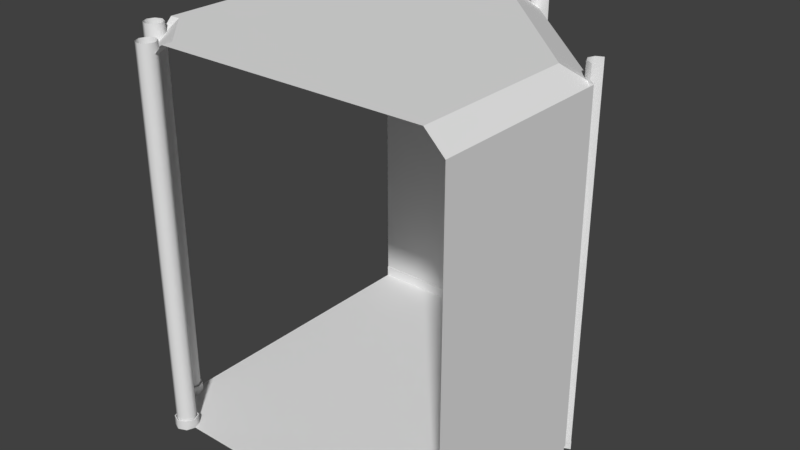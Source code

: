 # Source: room_hall_corner.blend  (saved by Blender 2.79.0; exported with 4.5.12 LTS)
import bpy
from mathutils import Matrix  # noqa: F401  (used for matrix-valued properties, if any)

bpy.ops.wm.read_factory_settings(use_empty=True)
scene = bpy.context.scene
scene.name = 'Scene'

# ---- collections
col_collection_1 = bpy.data.collections.new('Collection 1'); scene.collection.children.link(col_collection_1)

# ---- materials (node trees are filled in below, after node groups)
mat_material = bpy.data.materials.new('Material')
mat_material.alpha_threshold = 0.0
mat_material.use_transparent_shadow = False
mat_material.roughness = 0.5
mat_material.line_color = (0.0, 0.0, 0.0, 1.0)

# ---- node groups
ng_auto_smooth = bpy.data.node_groups.new('Auto Smooth', 'GeometryNodeTree')
_s = ng_auto_smooth.interface.new_socket(name='Geometry', in_out='OUTPUT', socket_type='NodeSocketGeometry')
_s = ng_auto_smooth.interface.new_socket(name='Geometry', in_out='INPUT', socket_type='NodeSocketGeometry')
_s = ng_auto_smooth.interface.new_socket(name='Angle', in_out='INPUT', socket_type='NodeSocketFloat')
_s.subtype = 'ANGLE'
_s.min_value = 0.0
_s.max_value = 3.142
ng_auto_smooth.is_modifier = True
_N = ng_auto_smooth.nodes; _L = ng_auto_smooth.links
n0 = _N.new('NodeGroupOutput'); n0.name = 'Group Output'; n0.location = (480, -100)
n1 = _N.new('NodeGroupInput'); n1.name = 'Group Input'; n1.location = (-420, -300)
n2 = _N.new('NodeGroupInput'); n2.name = 'Group Input.001'; n2.location = (-60, -100)
n3 = _N.new('GeometryNodeSetShadeSmooth'); n3.name = 'Set Shade Smooth'; n3.location = (120, -100)
n3.domain = 'EDGE'
n4 = _N.new('GeometryNodeSetShadeSmooth'); n4.name = 'Set Shade Smooth.001'; n4.location = (300, -100)
n5 = _N.new('GeometryNodeInputMeshEdgeAngle'); n5.name = 'Edge Angle'; n5.location = (-420, -220)
n6 = _N.new('GeometryNodeInputEdgeSmooth'); n6.name = 'Is Edge Smooth'; n6.location = (-60, -160)
n7 = _N.new('GeometryNodeInputShadeSmooth'); n7.name = 'Is Face Smooth'; n7.location = (-240, -340)
n8 = _N.new('FunctionNodeBooleanMath'); n8.name = 'Boolean Math'; n8.location = (-60, -220)
n9 = _N.new('FunctionNodeCompare'); n9.name = 'Compare'; n9.location = (-240, -180)
n9.operation = 'LESS_EQUAL'
_L.new(n5.outputs[0], n9.inputs[0])
_L.new(n4.outputs[0], n0.inputs[0])
_L.new(n1.outputs[1], n9.inputs[1])
_L.new(n9.outputs[0], n8.inputs[0])
_L.new(n7.outputs[0], n8.inputs[1])
_L.new(n2.outputs[0], n3.inputs[0])
_L.new(n6.outputs[0], n3.inputs[1])
_L.new(n3.outputs[0], n4.inputs[0])
_L.new(n8.outputs[0], n3.inputs[2])
n0.is_active_output = True

# ---- material node trees

# ---- world
world_world = bpy.data.worlds.new('World'); scene.world = world_world
world_world.color = (0.05088, 0.05088, 0.05088)
world_world.use_sun_shadow = False
world_world.sun_shadow_jitter_overblur = 0.0
world_world.cycles.sampling_method = 'MANUAL'

# ---- meshes
me_cylinder = bpy.data.meshes.new('Cylinder')
me_cylinder.from_pydata([(-4.0, -4.7, 4.47e-08), (-3.788, -4.788, 4.47e-08), (-4.177, -4.823, 0.2), (-4.212, -4.788, 0.25), (-4.0, -4.7, 0.25), (-4.0, -4.725, 0.25), (-4.194, -4.806, 0.2), (-4.0, -4.725, 0.2), (-3.725, -5.0, 0.2), (-3.806, -4.806, 0.2), (-3.806, -5.194, 0.2), (-3.806, -4.806, 0.25), (-3.725, -5.0, 0.25), (-4.0, -4.75, 10.0), (-4.3, -5.0, 0.25), (-4.177, -4.823, 10.0), (-4.25, -5.0, 10.0), (-4.177, -5.177, 10.0), (-4.0, -5.25, 10.0), (-4.25, -5.0, 0.2), (-4.0, -5.25, 0.2), (-4.0, -5.3, 1.49e-08), (-4.3, -5.0, 0.0), (-4.212, -5.212, 1.49e-08), (-3.823, -5.177, 0.2), (-4.275, -5.0, 0.2), (-4.194, -5.194, 0.2), (-4.177, -5.177, 0.2), (-3.788, -5.212, 0.25), (-4.0, -5.3, 0.25), (-4.275, -5.0, 0.25), (-4.194, -4.806, 0.25), (-3.7, -5.0, 0.25), (-3.788, -4.788, 0.25), (-3.75, -5.0, 0.2), (-3.788, -5.212, 2.98e-08), (-3.7, -5.0, 2.98e-08), (0.25, 4.0, 10.0), (0.0, 3.7, 0.25), (0.1768, 3.823, 10.0), (-0.2962, 3.981, 0.25), (0.0, 3.75, 10.0), (-0.2121, 3.788, 0.25), (-0.1768, 3.823, 10.0), (-0.25, 4.0, 10.0), (0.25, 4.0, 0.2), (0.1768, 3.823, 0.2), (0.0, 3.75, 0.2), (-0.1768, 3.823, 0.2), (-0.25, 4.0, 0.2), (0.2962, 3.981, 9.537e-07), (0.2121, 3.788, 9.537e-07), (0.0, 3.7, 9.537e-07), (-0.2121, 3.788, 9.537e-07), (-0.2962, 3.981, 9.537e-07), (0.2731, 3.99, 0.2), (0.0, 3.725, 0.2), (-0.1945, 3.806, 0.2), (0.1945, 3.806, 0.2), (-0.1945, 3.806, 0.25), (0.2962, 3.981, 0.25), (0.2731, 3.99, 0.25), (-0.2731, 3.99, 0.2), (0.2121, 3.788, 0.25), (-0.2731, 3.99, 0.25), (0.0, 3.725, 0.25), (0.1945, 3.806, 0.25), (-4.194, -5.194, 0.25), (-4.0, -5.275, 0.25), (-4.212, -5.212, 0.25), (-3.806, -5.194, 0.25), (-4.0, -5.275, 0.2), (-4.212, -4.788, 4.47e-08), (-3.823, -5.177, 10.0), (-3.75, -5.0, 10.0), (-3.823, -4.823, 10.0), (-3.823, -4.823, 0.2), (-4.0, -4.75, 0.2), (-5.0, -3.7, 4.47e-08), (-4.788, -3.788, 4.47e-08), (-5.177, -3.823, 0.2), (-5.212, -3.788, 0.25), (-5.0, -3.7, 0.25), (-5.0, -3.725, 0.25), (-4.788, -3.788, 0.25), (-5.194, -3.806, 0.25), (-5.0, -3.725, 0.2), (-4.725, -4.0, 0.2), (-4.806, -3.806, 0.2), (-4.806, -3.806, 0.25), (-4.788, -4.212, 0.25), (-4.725, -4.0, 0.25), (-5.3, -4.0, 0.25), (-5.177, -3.823, 10.0), (-4.788, -4.212, 1.49e-08), (-5.25, -4.0, 10.0), (-5.177, -4.177, 10.0), (-5.0, -3.75, 0.2), (-5.25, -4.0, 0.2), (-5.177, -4.177, 0.2), (-5.0, -4.25, 0.2), (-5.0, -4.3, 1.49e-08), (-5.212, -3.788, 0.0), (-5.3, -4.0, 0.0), (-5.212, -4.212, 0.0), (-5.275, -4.0, 0.2), (-5.194, -3.806, 0.2), (-5.194, -4.194, 0.25), (-5.0, -4.3, 0.25), (-5.275, -4.0, 0.25), (-4.806, -4.194, 0.25), (-4.7, -4.0, 0.25), (-4.7, -4.0, 2.98e-08), (3.806, -0.1945, 0.25), (3.725, 0.0, 0.25), (3.99, 0.2731, 0.25), (3.788, -0.2121, 0.25), (3.99, 0.2731, 0.2), (3.99, -0.2731, 0.25), (3.981, -0.2962, 0.25), (3.806, 0.1945, 0.25), (3.806, -0.1945, 0.2), (3.806, 0.1945, 0.2), (3.725, 0.0, 0.2), (3.99, -0.2731, 0.2), (3.981, 0.2962, 1.431e-06), (3.788, 0.2121, 1.431e-06), (3.7, 0.0, 1.431e-06), (3.788, -0.2121, 1.431e-06), (3.981, -0.2962, 1.431e-06), (4.0, 0.25, 0.2), (3.823, 0.1768, 0.2), (3.75, 0.0, 0.2), (3.823, -0.1768, 0.2), (4.0, -0.25, 0.2), (4.0, 0.25, 10.0), (3.823, 0.1768, 10.0), (3.788, 0.2121, 0.25), (3.75, 0.0, 10.0), (3.981, 0.2962, 0.25), (3.823, -0.1768, 10.0), (3.7, 0.0, 0.25), (4.0, -0.25, 10.0), (-5.0, -4.275, 0.25), (-5.212, -4.212, 0.25), (-5.194, -4.194, 0.2), (-4.806, -4.194, 0.2), (-5.0, -4.275, 0.2), (-5.0, -4.25, 10.0), (-4.823, -4.177, 10.0), (-4.75, -4.0, 10.0), (-4.823, -3.823, 10.0), (-5.0, -3.75, 10.0), (-4.823, -4.177, 0.2), (-4.75, -4.0, 0.2), (-4.823, -3.823, 0.2)], [], [(0, 72, 3, 4), (11, 33, 4, 5), (24, 10, 8, 34), (5, 4, 3, 31), (7, 5, 31, 6), (76, 9, 7, 77), (77, 7, 6, 2), (12, 32, 33, 11), (8, 12, 11, 9), (9, 11, 5, 7), (1, 0, 4, 33), (34, 8, 9, 76), (77, 2, 15, 13), (2, 19, 16, 15), (19, 27, 17, 16), (27, 20, 18, 17), (22, 23, 69, 14), (67, 69, 29, 68), (72, 22, 14, 3), (25, 30, 67, 26), (6, 31, 30, 25), (27, 26, 71, 20), (20, 71, 10, 24), (68, 29, 28, 70), (26, 67, 68, 71), (71, 68, 70, 10), (30, 14, 69, 67), (19, 25, 26, 27), (2, 6, 25, 19), (31, 3, 14, 30), (23, 21, 29, 69), (21, 35, 28, 29), (10, 70, 12, 8), (35, 36, 32, 28), (45, 37, 39, 46), (46, 39, 41, 47), (47, 41, 43, 48), (48, 43, 44, 49), (52, 38, 42, 53), (50, 60, 63, 51), (51, 63, 38, 52), (56, 57, 59, 65), (58, 56, 65, 66), (57, 62, 64, 59), (48, 49, 62, 57), (59, 64, 40, 42), (45, 46, 58, 55), (61, 66, 63, 60), (65, 59, 42, 38), (47, 48, 57, 56), (46, 47, 56, 58), (66, 65, 38, 63), (55, 58, 66, 61), (53, 42, 40, 54), (70, 28, 32, 12), (36, 1, 33, 32), (20, 24, 73, 18), (24, 34, 74, 73), (34, 76, 75, 74), (76, 77, 13, 75), (78, 102, 81, 82), (89, 84, 82, 83), (153, 146, 87, 154), (83, 82, 81, 85), (86, 83, 85, 106), (155, 88, 86, 97), (97, 86, 106, 80), (91, 111, 84, 89), (87, 91, 89, 88), (88, 89, 83, 86), (79, 78, 82, 84), (154, 87, 88, 155), (97, 80, 93, 152), (80, 98, 95, 93), (98, 99, 96, 95), (99, 100, 148, 96), (103, 104, 144, 92), (107, 144, 108, 143), (102, 103, 92, 81), (105, 109, 107, 145), (106, 85, 109, 105), (99, 145, 147, 100), (100, 147, 146, 153), (143, 108, 90, 110), (145, 107, 143, 147), (147, 143, 110, 146), (109, 92, 144, 107), (98, 105, 145, 99), (80, 106, 105, 98), (85, 81, 92, 109), (104, 101, 108, 144), (101, 94, 90, 108), (146, 110, 91, 87), (94, 112, 111, 90), (126, 137, 139, 125), (124, 121, 113, 118), (113, 114, 141, 116), (133, 132, 123, 121), (132, 131, 122, 123), (114, 120, 137, 141), (118, 113, 116, 119), (134, 133, 121, 124), (120, 115, 139, 137), (131, 130, 117, 122), (122, 117, 115, 120), (121, 123, 114, 113), (123, 122, 120, 114), (128, 116, 141, 127), (129, 119, 116, 128), (127, 141, 137, 126), (131, 136, 135, 130), (132, 138, 136, 131), (133, 140, 138, 132), (134, 142, 140, 133), (110, 90, 111, 91), (112, 79, 84, 111), (100, 153, 149, 148), (153, 154, 150, 149), (154, 155, 151, 150), (155, 97, 152, 151)])
me_cylinder.polygons.foreach_set('use_smooth', [True] * 120)
_k = set([(2, 19), (2, 77), (3, 4), (3, 14), (4, 33), (5, 11), (5, 31), (6, 7), (6, 25), (7, 9), (8, 9), (8, 10), (10, 71), (11, 12), (12, 70), (14, 69), (19, 27), (20, 24), (20, 27), (24, 34), (25, 26), (26, 71), (28, 29), (28, 32), (29, 69), (30, 31), (30, 67), (32, 33), (34, 76), (38, 42), (38, 63), (40, 42), (45, 46), (46, 47), (47, 48), (48, 49), (55, 58), (56, 57), (56, 58), (57, 62), (59, 64), (59, 65), (60, 63), (61, 66), (65, 66), (67, 68), (68, 70), (76, 77), (80, 97), (80, 98), (81, 82), (81, 92), (82, 84), (83, 85), (83, 89), (84, 111), (85, 109), (86, 88), (86, 106), (87, 88), (87, 146), (89, 91), (90, 108), (90, 111), (91, 110), (92, 144), (97, 155), (98, 99), (99, 100), (100, 153), (105, 106), (105, 145), (107, 109), (107, 143), (108, 144), (110, 143), (113, 114), (113, 118), (114, 120), (115, 120), (116, 119), (116, 141), (117, 122), (121, 123), (121, 124), (122, 123), (130, 131), (131, 132), (132, 133), (133, 134), (137, 139), (137, 141), (145, 147), (146, 147), (153, 154), (154, 155)])
me_cylinder.attributes.new('sharp_edge', 'BOOLEAN', 'EDGE').data.foreach_set('value', [ (min(e.vertices), max(e.vertices)) in _k for e in me_cylinder.edges])
_uv = me_cylinder.uv_layers.new(name='UVMap')
_uv.uv.foreach_set('vector', [0.1231, 4.299e-05, 0.0997, 4.299e-05, 0.0997, 0.02555, 0.1231, 0.02555, 0.1283, 0.0364, 0.1301, 0.0346, 0.1084, 0.02564, 0.1084, 0.02819, 0.1241, 0.06538, 0.1259, 0.06357, 0.1061, 0.05535, 0.1061, 0.05791, 0.1084, 0.02819, 0.1084, 0.02564, 0.0868, 0.0346, 0.0886, 0.0364, 0.1202, 0.0886, 0.1202, 0.0835, 0.09872, 0.0835, 0.09872, 0.0886, 0.1241, 0.06538, 0.1259, 0.06357, 0.1061, 0.05535, 0.1061, 0.05791, 0.1061, 0.05791, 0.1061, 0.05535, 0.08624, 0.06357, 0.08805, 0.06538, 0.1084, 0.02819, 0.1084, 0.02564, 0.0868, 0.0346, 0.0886, 0.0364, 0.1202, 0.0886, 0.1202, 0.0835, 0.09872, 0.0835, 0.09872, 0.0886, 0.1417, 0.0886, 0.1417, 0.0835, 0.1202, 0.0835, 0.1202, 0.0886, 0.1466, 4.299e-05, 0.1231, 4.299e-05, 0.1231, 0.02555, 0.1466, 0.02555, 0.1061, 0.05791, 0.1061, 0.05535, 0.08624, 0.06357, 0.08805, 0.06538, 0.07813, 4.299e-05, 0.05861, 4.313e-05, 0.05861, 1.0, 0.07813, 1.0, 0.05861, 4.313e-05, 0.03909, 4.318e-05, 0.03909, 1.0, 0.05861, 1.0, 0.03909, 4.318e-05, 0.01957, 4.323e-05, 0.01957, 1.0, 0.03909, 1.0, 0.01957, 4.323e-05, 4.868e-05, 4.318e-05, 4.299e-05, 1.0, 0.01957, 1.0, 0.1231, 4.299e-05, 0.0997, 4.299e-05, 0.0997, 0.02555, 0.1231, 0.02555, 0.1283, 0.0364, 0.1301, 0.0346, 0.1084, 0.02564, 0.1084, 0.02819, 0.1466, 4.299e-05, 0.1231, 4.299e-05, 0.1231, 0.02555, 0.1466, 0.02555, 0.1202, 0.0886, 0.1202, 0.0835, 0.09872, 0.0835, 0.09872, 0.0886, 0.1417, 0.0886, 0.1417, 0.0835, 0.1202, 0.0835, 0.1202, 0.0886, 0.1241, 0.06538, 0.1259, 0.06357, 0.1061, 0.05535, 0.1061, 0.05791, 0.1061, 0.05791, 0.1061, 0.05535, 0.08624, 0.06357, 0.08805, 0.06538, 0.1084, 0.02819, 0.1084, 0.02564, 0.0868, 0.0346, 0.0886, 0.0364, 0.1417, 0.0886, 0.1417, 0.0835, 0.1202, 0.0835, 0.1202, 0.0886, 0.1202, 0.0886, 0.1202, 0.0835, 0.09872, 0.0835, 0.09872, 0.0886, 0.1084, 0.02819, 0.1084, 0.02564, 0.0868, 0.0346, 0.0886, 0.0364, 0.1061, 0.05791, 0.1061, 0.05535, 0.08624, 0.06357, 0.08805, 0.06538, 0.1241, 0.06538, 0.1259, 0.06357, 0.1061, 0.05535, 0.1061, 0.05791, 0.1283, 0.0364, 0.1301, 0.0346, 0.1084, 0.02564, 0.1084, 0.02819, 0.1466, 4.299e-05, 0.1231, 4.299e-05, 0.1231, 0.02555, 0.1466, 0.02555, 0.1231, 4.299e-05, 0.0997, 4.299e-05, 0.0997, 0.02555, 0.1231, 0.02555, 0.1417, 0.0886, 0.1417, 0.0835, 0.1202, 0.0835, 0.1202, 0.0886, 0.1466, 4.299e-05, 0.1231, 4.299e-05, 0.1231, 0.02555, 0.1466, 0.02555, 0.07813, 4.299e-05, 0.07813, 1.0, 0.05861, 1.0, 0.05861, 4.313e-05, 0.05861, 4.313e-05, 0.05861, 1.0, 0.03909, 1.0, 0.03909, 4.318e-05, 0.03909, 4.318e-05, 0.03909, 1.0, 0.01957, 1.0, 0.01957, 4.323e-05, 0.01957, 4.323e-05, 0.01957, 1.0, 4.299e-05, 1.0, 4.868e-05, 4.318e-05, 0.1231, 4.299e-05, 0.1231, 0.02555, 0.0997, 0.02555, 0.0997, 4.299e-05, 0.168, 4.299e-05, 0.168, 0.02555, 0.1466, 0.02555, 0.1466, 4.299e-05, 0.1466, 4.299e-05, 0.1466, 0.02555, 0.1231, 0.02555, 0.1231, 4.299e-05, 0.1202, 0.0886, 0.09872, 0.0886, 0.09872, 0.0835, 0.1202, 0.0835, 0.1417, 0.0886, 0.1202, 0.0886, 0.1202, 0.0835, 0.1417, 0.0835, 0.09872, 0.0886, 0.07822, 0.0886, 0.07822, 0.0835, 0.09872, 0.0835, 0.08805, 0.06538, 0.08058, 0.08341, 0.07822, 0.08244, 0.08624, 0.06357, 0.0886, 0.0364, 0.08058, 0.05527, 0.07822, 0.05429, 0.0868, 0.0346, 0.1316, 0.08341, 0.1241, 0.06538, 0.1259, 0.06357, 0.1339, 0.08244, 0.1363, 0.05527, 0.1283, 0.0364, 0.1301, 0.0346, 0.1387, 0.05429, 0.1084, 0.02819, 0.0886, 0.0364, 0.0868, 0.0346, 0.1084, 0.02564, 0.1061, 0.05791, 0.08805, 0.06538, 0.08624, 0.06357, 0.1061, 0.05535, 0.1241, 0.06538, 0.1061, 0.05791, 0.1061, 0.05535, 0.1259, 0.06357, 0.1283, 0.0364, 0.1084, 0.02819, 0.1084, 0.02564, 0.1301, 0.0346, 0.1622, 0.0886, 0.1417, 0.0886, 0.1417, 0.0835, 0.1622, 0.0835, 0.0997, 4.299e-05, 0.0997, 0.02555, 0.07822, 0.02555, 0.07822, 4.299e-05, 0.1283, 0.0364, 0.1301, 0.0346, 0.1084, 0.02564, 0.1084, 0.02819, 0.1231, 4.299e-05, 0.0997, 4.299e-05, 0.0997, 0.02555, 0.1231, 0.02555, 0.07813, 4.299e-05, 0.05861, 4.313e-05, 0.05861, 1.0, 0.07813, 1.0, 0.05861, 4.313e-05, 0.03909, 4.318e-05, 0.03909, 1.0, 0.05861, 1.0, 0.03909, 4.318e-05, 0.01957, 4.323e-05, 0.01957, 1.0, 0.03909, 1.0, 0.01957, 4.323e-05, 4.868e-05, 4.318e-05, 4.299e-05, 1.0, 0.01957, 1.0, 0.1231, 4.299e-05, 0.0997, 4.299e-05, 0.0997, 0.02555, 0.1231, 0.02555, 0.1283, 0.0364, 0.1301, 0.0346, 0.1084, 0.02564, 0.1084, 0.02819, 0.1241, 0.06538, 0.1259, 0.06357, 0.1061, 0.05535, 0.1061, 0.05791, 0.1084, 0.02819, 0.1084, 0.02564, 0.0868, 0.0346, 0.0886, 0.0364, 0.1202, 0.0886, 0.1202, 0.0835, 0.09872, 0.0835, 0.09872, 0.0886, 0.1241, 0.06538, 0.1259, 0.06357, 0.1061, 0.05535, 0.1061, 0.05791, 0.1061, 0.05791, 0.1061, 0.05535, 0.08624, 0.06357, 0.08805, 0.06538, 0.1084, 0.02819, 0.1084, 0.02564, 0.0868, 0.0346, 0.0886, 0.0364, 0.1202, 0.0886, 0.1202, 0.0835, 0.09872, 0.0835, 0.09872, 0.0886, 0.1417, 0.0886, 0.1417, 0.0835, 0.1202, 0.0835, 0.1202, 0.0886, 0.1466, 4.299e-05, 0.1231, 4.299e-05, 0.1231, 0.02555, 0.1466, 0.02555, 0.1061, 0.05791, 0.1061, 0.05535, 0.08624, 0.06357, 0.08805, 0.06538, 0.07813, 4.299e-05, 0.05861, 4.313e-05, 0.05861, 1.0, 0.07813, 1.0, 0.05861, 4.313e-05, 0.03909, 4.318e-05, 0.03909, 1.0, 0.05861, 1.0, 0.03909, 4.318e-05, 0.01957, 4.323e-05, 0.01957, 1.0, 0.03909, 1.0, 0.01957, 4.323e-05, 4.868e-05, 4.318e-05, 4.299e-05, 1.0, 0.01957, 1.0, 0.1231, 4.299e-05, 0.0997, 4.299e-05, 0.0997, 0.02555, 0.1231, 0.02555, 0.1283, 0.0364, 0.1301, 0.0346, 0.1084, 0.02564, 0.1084, 0.02819, 0.1466, 4.299e-05, 0.1231, 4.299e-05, 0.1231, 0.02555, 0.1466, 0.02555, 0.1202, 0.0886, 0.1202, 0.0835, 0.09872, 0.0835, 0.09872, 0.0886, 0.1417, 0.0886, 0.1417, 0.0835, 0.1202, 0.0835, 0.1202, 0.0886, 0.1241, 0.06538, 0.1259, 0.06357, 0.1061, 0.05535, 0.1061, 0.05791, 0.1061, 0.05791, 0.1061, 0.05535, 0.08624, 0.06357, 0.08805, 0.06538, 0.1084, 0.02819, 0.1084, 0.02564, 0.0868, 0.0346, 0.0886, 0.0364, 0.1417, 0.0886, 0.1417, 0.0835, 0.1202, 0.0835, 0.1202, 0.0886, 0.1202, 0.0886, 0.1202, 0.0835, 0.09872, 0.0835, 0.09872, 0.0886, 0.1084, 0.02819, 0.1084, 0.02564, 0.0868, 0.0346, 0.0886, 0.0364, 0.1061, 0.05791, 0.1061, 0.05535, 0.08624, 0.06357, 0.08805, 0.06538, 0.1241, 0.06538, 0.1259, 0.06357, 0.1061, 0.05535, 0.1061, 0.05791, 0.1283, 0.0364, 0.1301, 0.0346, 0.1084, 0.02564, 0.1084, 0.02819, 0.1466, 4.299e-05, 0.1231, 4.299e-05, 0.1231, 0.02555, 0.1466, 0.02555, 0.1231, 4.299e-05, 0.0997, 4.299e-05, 0.0997, 0.02555, 0.1231, 0.02555, 0.1417, 0.0886, 0.1417, 0.0835, 0.1202, 0.0835, 0.1202, 0.0886, 0.1466, 4.299e-05, 0.1231, 4.299e-05, 0.1231, 0.02555, 0.1466, 0.02555, 0.0997, 4.299e-05, 0.0997, 0.02555, 0.07822, 0.02555, 0.07822, 4.299e-05, 0.1622, 0.0886, 0.1417, 0.0886, 0.1417, 0.0835, 0.1622, 0.0835, 0.1283, 0.0364, 0.1084, 0.02819, 0.1084, 0.02564, 0.1301, 0.0346, 0.1241, 0.06538, 0.1061, 0.05791, 0.1061, 0.05535, 0.1259, 0.06357, 0.1061, 0.05791, 0.08805, 0.06538, 0.08624, 0.06357, 0.1061, 0.05535, 0.1084, 0.02819, 0.0886, 0.0364, 0.0868, 0.0346, 0.1084, 0.02564, 0.1363, 0.05527, 0.1283, 0.0364, 0.1301, 0.0346, 0.1387, 0.05429, 0.1316, 0.08341, 0.1241, 0.06538, 0.1259, 0.06357, 0.1339, 0.08244, 0.0886, 0.0364, 0.08058, 0.05527, 0.07822, 0.05429, 0.0868, 0.0346, 0.08805, 0.06538, 0.08058, 0.08341, 0.07822, 0.08244, 0.08624, 0.06357, 0.09872, 0.0886, 0.07822, 0.0886, 0.07822, 0.0835, 0.09872, 0.0835, 0.1417, 0.0886, 0.1202, 0.0886, 0.1202, 0.0835, 0.1417, 0.0835, 0.1202, 0.0886, 0.09872, 0.0886, 0.09872, 0.0835, 0.1202, 0.0835, 0.1466, 4.299e-05, 0.1466, 0.02555, 0.1231, 0.02555, 0.1231, 4.299e-05, 0.168, 4.299e-05, 0.168, 0.02555, 0.1466, 0.02555, 0.1466, 4.299e-05, 0.1231, 4.299e-05, 0.1231, 0.02555, 0.0997, 0.02555, 0.0997, 4.299e-05, 0.01957, 4.323e-05, 0.01957, 1.0, 4.299e-05, 1.0, 4.868e-05, 4.318e-05, 0.03909, 4.318e-05, 0.03909, 1.0, 0.01957, 1.0, 0.01957, 4.323e-05, 0.05861, 4.313e-05, 0.05861, 1.0, 0.03909, 1.0, 0.03909, 4.318e-05, 0.07813, 4.299e-05, 0.07813, 1.0, 0.05861, 1.0, 0.05861, 4.313e-05, 0.1283, 0.0364, 0.1301, 0.0346, 0.1084, 0.02564, 0.1084, 0.02819, 0.1231, 4.299e-05, 0.0997, 4.299e-05, 0.0997, 0.02555, 0.1231, 0.02555, 0.07813, 4.299e-05, 0.05861, 4.313e-05, 0.05861, 1.0, 0.07813, 1.0, 0.05861, 4.313e-05, 0.03909, 4.318e-05, 0.03909, 1.0, 0.05861, 1.0, 0.03909, 4.318e-05, 0.01957, 4.323e-05, 0.01957, 1.0, 0.03909, 1.0, 0.01957, 4.323e-05, 4.868e-05, 4.318e-05, 4.299e-05, 1.0, 0.01957, 1.0])
me_cylinder.use_remesh_preserve_volume = False
me_cylinder.use_remesh_preserve_attributes = False
me_cylinder.use_mirror_vertex_groups = False
me_cylinder.update()
me_cube = bpy.data.meshes.new('Cube')
me_cube.from_pydata([(-3.98, 0.3, 5.0), (4.0, 0.3, 5.0), (3.98, 4.768e-07, 5.0), (3.5, 10.0, 5.0), (4.0, 9.5, 5.0), (-5.0, 0.3, -4.0), (-3.5, 10.0, -3.5), (-3.5, 10.0, 5.0), (-5.0, 9.5, -4.0), (-5.0, 10.0, -3.5), (3.98, 0.3, 5.0), (-5.0, 9.537e-07, -3.98), (-5.0, 10.0, 3.5), (3.5, 10.0, 3.5), (-5.0, 0.3, -3.98), (3.98, 0.3, 0.03738), (-0.0374, 0.3, -3.98), (-0.09389, 9.5, -4.0), (4.0, 9.5, 0.09387), (-0.0174, 0.3, -4.0), (4.0, 0.3, 0.01738), (3.98, 4.768e-07, 0.03738), (-0.0374, 6.902e-07, -3.98), (1.484, 4.768e-07, -1.484), (-0.6725, 10.0, -3.5), (3.5, 10.0, 0.6725), (-5.0, 9.537e-07, 3.98), (-3.98, 4.768e-07, 5.0), (-2.79, 4.768e-07, 4.133), (-3.131, 4.768e-07, 3.131), (-4.133, 5.481e-07, 2.79), (-3.5, 10.0, 4.725), (-4.725, 10.0, 3.5), (-3.5, 10.0, 2.3), (-2.3, 10.0, 3.5), (-4.0, 0.3, 5.0), (-5.0, 9.5, 4.0), (-5.0, 0.3, 4.0), (-5.0, 0.3, 3.98), (-4.0, 9.5, 5.0)], [], [(29, 28, 2, 23), (18, 20, 1, 4), (24, 6, 9, 8, 17), (18, 4, 3, 13, 25), (36, 12, 32), (3, 7, 31, 34, 13), (33, 32, 12, 9, 6), (11, 26, 30), (20, 15, 10, 1), (8, 5, 19, 17), (10, 15, 21, 2), (22, 16, 14, 11), (39, 31, 7), (21, 22, 23), (24, 17, 18, 25), (21, 15, 16, 22), (20, 18, 17, 19), (15, 20, 19, 16), (19, 5, 14, 16), (34, 33, 6, 24, 25, 13), (26, 27, 29), (27, 2, 28), (23, 22, 11), (30, 26, 29), (2, 21, 23), (27, 28, 29), (31, 32, 33, 34), (35, 0, 38, 37), (37, 36, 39, 35), (0, 27, 26, 38), (36, 32, 31, 39), (30, 29, 23, 11)])
_uv = me_cube.uv_layers.new(name='UVMap')
_uv.uv.foreach_set('vector', [0.6809, 0.4767, 0.7215, 0.4568, 0.9525, 0.6353, 0.6809, 0.7559, 0.211, 0.0006996, 0.2133, 0.3942, 0.0001874, 0.3936, 0.001148, 0.0001874, 0.3697, 0.5511, 0.2909, 0.4634, 0.2473, 0.4152, 0.2704, 0.3945, 0.409, 0.5509, 0.409, 0.7948, 0.2726, 0.9509, 0.2495, 0.9306, 0.2925, 0.8823, 0.3705, 0.7945, 0.0001874, 0.6449, 0.02419, 0.6259, 0.03242, 0.6349, 0.2495, 0.9306, 0.02585, 0.7229, 0.03371, 0.7139, 0.1091, 0.7105, 0.2925, 0.8823, 0.109, 0.6375, 0.03242, 0.6349, 0.02419, 0.6259, 0.2473, 0.4152, 0.2909, 0.4634, 0.4094, 0.6353, 0.6501, 0.3945, 0.6403, 0.4568, 0.8246, 0.8819, 0.8256, 0.8779, 0.9985, 0.795, 0.9998, 0.7976, 0.6684, 0.0001915, 0.6694, 0.3936, 0.4563, 0.3942, 0.4586, 0.0007009, 0.9985, 0.795, 0.8256, 0.8779, 0.823, 0.8657, 0.9942, 0.7857, 0.5831, 0.8676, 0.5805, 0.8791, 0.4106, 0.7947, 0.4151, 0.7857, 0.002176, 0.7052, 0.03371, 0.7139, 0.02585, 0.7229, 0.8024, 0.7853, 0.5594, 0.7853, 0.6809, 0.7559, 0.3697, 0.5511, 0.409, 0.5509, 0.409, 0.7948, 0.3705, 0.7945, 0.823, 0.8657, 0.8256, 0.8779, 0.5805, 0.8791, 0.5831, 0.8676, 0.2133, 0.3942, 0.211, 0.0006996, 0.4586, 0.0007009, 0.4563, 0.3942, 0.8256, 0.8779, 0.8246, 0.8819, 0.5815, 0.8833, 0.5805, 0.8791, 0.5815, 0.8833, 0.4094, 0.7974, 0.4106, 0.7947, 0.5805, 0.8791, 0.1091, 0.7105, 0.109, 0.6375, 0.2909, 0.4634, 0.3697, 0.5511, 0.3705, 0.7945, 0.2925, 0.8823, 0.6501, 0.3945, 0.7118, 0.3945, 0.6809, 0.4767, 0.7118, 0.3945, 0.9525, 0.6353, 0.7215, 0.4568, 0.6809, 0.7559, 0.5594, 0.7853, 0.4094, 0.6353, 0.6403, 0.4568, 0.6501, 0.3945, 0.6809, 0.4767, 0.9525, 0.6353, 0.8024, 0.7853, 0.6809, 0.7559, 0.7118, 0.3945, 0.7215, 0.4568, 0.6809, 0.4767, 0.03371, 0.7139, 0.03242, 0.6349, 0.109, 0.6375, 0.1091, 0.7105, 0.7294, 0.0001874, 0.7304, 0.001244, 0.6697, 0.001244, 0.6703, 0.0001953, 0.4094, 0.8837, 0.8028, 0.8837, 0.8028, 0.9442, 0.4094, 0.9442, 0.7304, 0.001244, 0.7304, 0.01386, 0.6697, 0.01386, 0.6697, 0.001244, 0.0001874, 0.6449, 0.03242, 0.6349, 0.03371, 0.7139, 0.002176, 0.7052, 0.6403, 0.4568, 0.6809, 0.4767, 0.6809, 0.7559, 0.4094, 0.6353])
me_cube.materials.append(mat_material)
me_cube.use_remesh_preserve_volume = False
me_cube.use_remesh_preserve_attributes = False
me_cube.use_mirror_vertex_groups = False
me_cube.update()

# ---- objects
ob_columns = bpy.data.objects.new('Columns', me_cylinder)
ob_room = bpy.data.objects.new('Room', me_cube)

# ---- transforms, parenting, visibility, modifiers, constraints
ob_columns.location = (0.0, 0.0, 0.0)
ob_columns.lineart.crease_threshold = 0.0
_m = ob_columns.modifiers.new('Auto Smooth', 'NODES')
_m.node_group = ng_auto_smooth
_gi = [s.identifier for s in ng_auto_smooth.interface.items_tree if s.item_type == 'SOCKET' and s.in_out == 'INPUT']
_m[_gi[1]] = 1.571  # Angle
ob_room.location = (0.0, 0.0, 0.0)
ob_room.rotation_euler = (1.571, -0.0, 0.0)
ob_room.lock_rotations_4d = False
ob_room.empty_display_type = 'ARROWS'
ob_room.lineart.crease_threshold = 0.0

# ---- collection membership
col_collection_1.objects.link(ob_columns)
col_collection_1.objects.link(ob_room)

# ---- scene / render settings (as saved in the file)
scene.frame_start = 1; scene.frame_end = 250; scene.frame_set(1)
scene.render.engine = 'BLENDER_EEVEE_NEXT'
scene.render.resolution_percentage = 50
scene.render.dither_intensity = 0.0
scene.cycles.use_denoising = False
scene.cycles.samples = 128
scene.cycles.sampling_pattern = 'TABULATED_SOBOL'
scene.cycles.use_adaptive_sampling = False
scene.cycles.use_light_tree = False
scene.cycles.blur_glossy = 0.0
scene.cycles.sample_clamp_indirect = 0.0
scene.view_settings.view_transform = 'Standard'
bpy.context.view_layer.update()

# ---- added for rendering (the .blend has no active camera and no usable light): camera, sun
cam_auto = bpy.data.cameras.new('AutoCamera')
cam_auto.lens = 50.0
cam_auto.sensor_width = 36.0
cam_auto.clip_end = 1000.0
ob_auto_camera = bpy.data.objects.new('AutoCamera', cam_auto)
scene.collection.objects.link(ob_auto_camera)
ob_auto_camera.location = (14.6367, -18.994, 17.2293)
ob_auto_camera.rotation_euler = (1.09748, -7.21219e-08, 0.694738)
scene.camera = ob_auto_camera
light_auto_sun = bpy.data.lights.new('AutoSun', 'SUN')
light_auto_sun.energy = 3.0
light_auto_sun.angle = 0.0523599
ob_auto_sun = bpy.data.objects.new('AutoSun', light_auto_sun)
scene.collection.objects.link(ob_auto_sun)
ob_auto_sun.rotation_euler = (0.872665, 0.174533, 0.523599)
bpy.context.view_layer.update()
